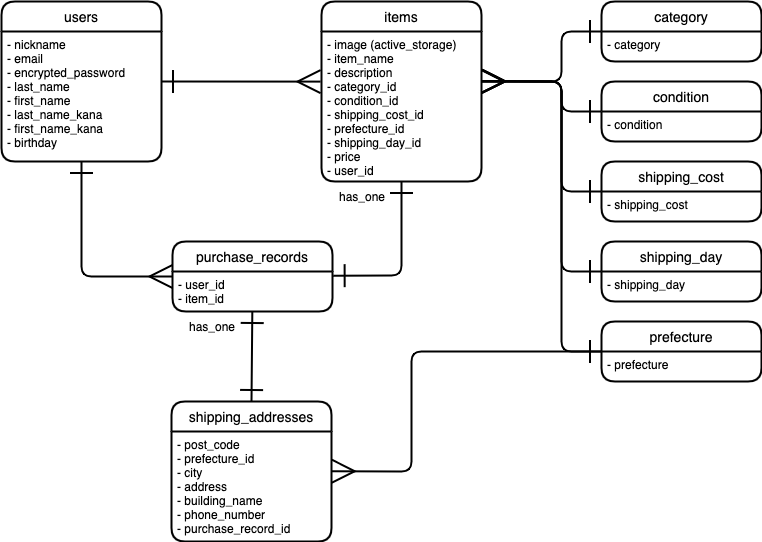

The diagram above was exported from draw.io. Its source (the exported page's mxGraphModel, read from the mxfile embedded in the PNG):
<mxGraphModel dx="1283" dy="421" grid="1" gridSize="10" guides="1" tooltips="1" connect="1" arrows="1" fold="1" page="1" pageScale="1" pageWidth="827" pageHeight="1169" math="0" shadow="0">
  <root>
    <mxCell id="0" />
    <mxCell id="1" parent="0" />
    <mxCell id="20" style="edgeStyle=none;jumpSize=6;html=1;entryX=1.004;entryY=0.105;entryDx=0;entryDy=0;startArrow=ERone;startFill=0;endArrow=ERone;endFill=0;startSize=20;endSize=20;strokeColor=default;strokeWidth=2;exitX=0.5;exitY=1;exitDx=0;exitDy=0;entryPerimeter=0;" parent="1" source="3" target="14" edge="1">
      <mxGeometry relative="1" as="geometry">
        <mxPoint x="380" y="350" as="sourcePoint" />
        <Array as="points">
          <mxPoint x="360" y="434" />
        </Array>
      </mxGeometry>
    </mxCell>
    <mxCell id="2" value="items" style="swimlane;childLayout=stackLayout;horizontal=1;startSize=30;horizontalStack=0;rounded=1;fontSize=14;fontStyle=0;strokeWidth=2;resizeParent=0;resizeLast=1;shadow=0;dashed=0;align=center;" parent="1" vertex="1">
      <mxGeometry x="280" y="160" width="160" height="180" as="geometry" />
    </mxCell>
    <mxCell id="3" value="- image (active_storage)&#10;- item_name&#10;- description&#10;- category_id&#10;- condition_id&#10;- shipping_cost_id&#10;- prefecture_id&#10;- shipping_day_id&#10;- price&#10;- user_id" style="align=left;strokeColor=none;fillColor=none;spacingLeft=4;fontSize=12;verticalAlign=top;resizable=0;rotatable=0;part=1;" parent="2" vertex="1">
      <mxGeometry y="30" width="160" height="150" as="geometry" />
    </mxCell>
    <mxCell id="84" style="edgeStyle=none;jumpSize=6;html=1;exitX=1;exitY=0.5;exitDx=0;exitDy=0;entryX=-0.006;entryY=0.334;entryDx=0;entryDy=0;entryPerimeter=0;startArrow=ERone;startFill=0;endArrow=ERmany;endFill=0;startSize=20;endSize=20;strokeColor=default;strokeWidth=2;" parent="1" source="4" target="3" edge="1">
      <mxGeometry relative="1" as="geometry" />
    </mxCell>
    <mxCell id="4" value="users" style="swimlane;childLayout=stackLayout;horizontal=1;startSize=30;horizontalStack=0;rounded=1;fontSize=14;fontStyle=0;strokeWidth=2;resizeParent=0;resizeLast=1;shadow=0;dashed=0;align=center;" parent="1" vertex="1">
      <mxGeometry x="-40" y="160" width="160" height="160" as="geometry" />
    </mxCell>
    <mxCell id="5" value="- nickname&#10;- email&#10;- encrypted_password&#10;- last_name&#10;- first_name&#10;- last_name_kana&#10;- first_name_kana&#10;- birthday" style="align=left;strokeColor=none;fillColor=none;spacingLeft=4;fontSize=12;verticalAlign=top;resizable=0;rotatable=0;part=1;" parent="4" vertex="1">
      <mxGeometry y="30" width="160" height="130" as="geometry" />
    </mxCell>
    <mxCell id="8" style="edgeStyle=none;jumpSize=6;html=1;startArrow=ERone;startFill=0;endArrow=ERmany;endFill=0;startSize=20;endSize=20;strokeColor=default;strokeWidth=2;" parent="1" source="5" edge="1">
      <mxGeometry relative="1" as="geometry">
        <mxPoint x="120" y="240" as="targetPoint" />
      </mxGeometry>
    </mxCell>
    <mxCell id="13" value="purchase_records" style="swimlane;childLayout=stackLayout;horizontal=1;startSize=30;horizontalStack=0;rounded=1;fontSize=14;fontStyle=0;strokeWidth=2;resizeParent=0;resizeLast=1;shadow=0;dashed=0;align=center;" parent="1" vertex="1">
      <mxGeometry x="131" y="400" width="160" height="70" as="geometry" />
    </mxCell>
    <mxCell id="14" value="- user_id&#10;- item_id" style="align=left;strokeColor=none;fillColor=none;spacingLeft=4;fontSize=12;verticalAlign=top;resizable=0;rotatable=0;part=1;" parent="13" vertex="1">
      <mxGeometry y="30" width="160" height="40" as="geometry" />
    </mxCell>
    <mxCell id="16" value="shipping_addresses" style="swimlane;childLayout=stackLayout;horizontal=1;startSize=30;horizontalStack=0;rounded=1;fontSize=14;fontStyle=0;strokeWidth=2;resizeParent=0;resizeLast=1;shadow=0;dashed=0;align=center;" parent="1" vertex="1">
      <mxGeometry x="130" y="560" width="160" height="140" as="geometry" />
    </mxCell>
    <mxCell id="17" value="- post_code&#10;- prefecture_id&#10;- city&#10;- address&#10;- building_name&#10;- phone_number&#10;- purchase_record_id" style="align=left;strokeColor=none;fillColor=none;spacingLeft=4;fontSize=12;verticalAlign=top;resizable=0;rotatable=0;part=1;" parent="16" vertex="1">
      <mxGeometry y="30" width="160" height="110" as="geometry" />
    </mxCell>
    <mxCell id="21" style="edgeStyle=none;jumpSize=6;html=1;entryX=0;entryY=0.5;entryDx=0;entryDy=0;startArrow=ERone;startFill=0;endArrow=ERmany;endFill=0;startSize=20;endSize=20;strokeColor=default;strokeWidth=2;" parent="1" source="5" target="13" edge="1">
      <mxGeometry relative="1" as="geometry">
        <Array as="points">
          <mxPoint x="40" y="340" />
          <mxPoint x="40" y="435" />
        </Array>
      </mxGeometry>
    </mxCell>
    <mxCell id="44" value="" style="shape=table;startSize=0;container=1;collapsible=1;childLayout=tableLayout;fixedRows=1;rowLines=0;fontStyle=0;align=center;resizeLast=1;strokeColor=none;fillColor=none;" parent="1" vertex="1">
      <mxGeometry x="110" y="470" width="100" height="30" as="geometry" />
    </mxCell>
    <mxCell id="45" value="" style="shape=partialRectangle;collapsible=0;dropTarget=0;pointerEvents=0;fillColor=none;top=0;left=0;bottom=0;right=0;points=[[0,0.5],[1,0.5]];portConstraint=eastwest;" parent="44" vertex="1">
      <mxGeometry width="100" height="30" as="geometry" />
    </mxCell>
    <mxCell id="46" value="" style="shape=partialRectangle;connectable=0;fillColor=none;top=0;left=0;bottom=0;right=0;editable=1;overflow=hidden;" parent="45" vertex="1">
      <mxGeometry width="30" height="30" as="geometry">
        <mxRectangle width="30" height="30" as="alternateBounds" />
      </mxGeometry>
    </mxCell>
    <mxCell id="47" value="has_one" style="shape=partialRectangle;connectable=0;fillColor=none;top=0;left=0;bottom=0;right=0;align=left;spacingLeft=6;overflow=hidden;" parent="45" vertex="1">
      <mxGeometry x="30" width="70" height="30" as="geometry">
        <mxRectangle width="70" height="30" as="alternateBounds" />
      </mxGeometry>
    </mxCell>
    <mxCell id="48" value="" style="shape=table;startSize=0;container=1;collapsible=1;childLayout=tableLayout;fixedRows=1;rowLines=0;fontStyle=0;align=center;resizeLast=1;strokeColor=none;fillColor=none;" parent="1" vertex="1">
      <mxGeometry x="260" y="340" width="90" height="30" as="geometry" />
    </mxCell>
    <mxCell id="49" value="" style="shape=partialRectangle;collapsible=0;dropTarget=0;pointerEvents=0;fillColor=none;top=0;left=0;bottom=0;right=0;points=[[0,0.5],[1,0.5]];portConstraint=eastwest;" parent="48" vertex="1">
      <mxGeometry width="90" height="30" as="geometry" />
    </mxCell>
    <mxCell id="50" value="" style="shape=partialRectangle;connectable=0;fillColor=none;top=0;left=0;bottom=0;right=0;editable=1;overflow=hidden;" parent="49" vertex="1">
      <mxGeometry width="30" height="30" as="geometry">
        <mxRectangle width="30" height="30" as="alternateBounds" />
      </mxGeometry>
    </mxCell>
    <mxCell id="51" value="has_one" style="shape=partialRectangle;connectable=0;fillColor=none;top=0;left=0;bottom=0;right=0;align=left;spacingLeft=6;overflow=hidden;" parent="49" vertex="1">
      <mxGeometry x="30" width="60" height="30" as="geometry">
        <mxRectangle width="60" height="30" as="alternateBounds" />
      </mxGeometry>
    </mxCell>
    <mxCell id="52" style="edgeStyle=none;jumpSize=6;html=1;entryX=0.5;entryY=0;entryDx=0;entryDy=0;startArrow=ERone;startFill=0;endArrow=ERone;endFill=0;startSize=20;endSize=20;strokeColor=default;strokeWidth=2;" parent="1" source="14" target="16" edge="1">
      <mxGeometry relative="1" as="geometry" />
    </mxCell>
    <mxCell id="60" value="prefecture" style="swimlane;childLayout=stackLayout;horizontal=1;startSize=30;horizontalStack=0;rounded=1;fontSize=14;fontStyle=0;strokeWidth=2;resizeParent=0;resizeLast=1;shadow=0;dashed=0;align=center;" parent="1" vertex="1">
      <mxGeometry x="560" y="480" width="160" height="60" as="geometry" />
    </mxCell>
    <mxCell id="61" value="- prefecture" style="align=left;strokeColor=none;fillColor=none;spacingLeft=4;fontSize=12;verticalAlign=top;resizable=0;rotatable=0;part=1;" parent="60" vertex="1">
      <mxGeometry y="30" width="160" height="30" as="geometry" />
    </mxCell>
    <mxCell id="62" value="shipping_day" style="swimlane;childLayout=stackLayout;horizontal=1;startSize=30;horizontalStack=0;rounded=1;fontSize=14;fontStyle=0;strokeWidth=2;resizeParent=0;resizeLast=1;shadow=0;dashed=0;align=center;" parent="1" vertex="1">
      <mxGeometry x="560" y="400" width="160" height="60" as="geometry" />
    </mxCell>
    <mxCell id="63" value="- shipping_day" style="align=left;strokeColor=none;fillColor=none;spacingLeft=4;fontSize=12;verticalAlign=top;resizable=0;rotatable=0;part=1;" parent="62" vertex="1">
      <mxGeometry y="30" width="160" height="30" as="geometry" />
    </mxCell>
    <mxCell id="80" style="edgeStyle=none;jumpSize=6;html=1;exitX=0;exitY=0.5;exitDx=0;exitDy=0;startArrow=ERone;startFill=0;endArrow=ERmany;endFill=0;startSize=20;endSize=20;strokeColor=default;strokeWidth=2;entryX=1;entryY=0.334;entryDx=0;entryDy=0;entryPerimeter=0;" parent="1" source="64" target="3" edge="1">
      <mxGeometry relative="1" as="geometry">
        <mxPoint x="450" y="250" as="targetPoint" />
        <Array as="points">
          <mxPoint x="520" y="270" />
          <mxPoint x="520" y="240" />
        </Array>
      </mxGeometry>
    </mxCell>
    <mxCell id="64" value="condition" style="swimlane;childLayout=stackLayout;horizontal=1;startSize=30;horizontalStack=0;rounded=1;fontSize=14;fontStyle=0;strokeWidth=2;resizeParent=0;resizeLast=1;shadow=0;dashed=0;align=center;" parent="1" vertex="1">
      <mxGeometry x="560" y="240" width="160" height="60" as="geometry" />
    </mxCell>
    <mxCell id="65" value="- condition" style="align=left;strokeColor=none;fillColor=none;spacingLeft=4;fontSize=12;verticalAlign=top;resizable=0;rotatable=0;part=1;" parent="64" vertex="1">
      <mxGeometry y="30" width="160" height="30" as="geometry" />
    </mxCell>
    <mxCell id="68" value="category" style="swimlane;childLayout=stackLayout;horizontal=1;startSize=30;horizontalStack=0;rounded=1;fontSize=14;fontStyle=0;strokeWidth=2;resizeParent=0;resizeLast=1;shadow=0;dashed=0;align=center;" parent="1" vertex="1">
      <mxGeometry x="560" y="160" width="160" height="60" as="geometry" />
    </mxCell>
    <mxCell id="69" value="- category" style="align=left;strokeColor=none;fillColor=none;spacingLeft=4;fontSize=12;verticalAlign=top;resizable=0;rotatable=0;part=1;" parent="68" vertex="1">
      <mxGeometry y="30" width="160" height="30" as="geometry" />
    </mxCell>
    <mxCell id="66" value="shipping_cost" style="swimlane;childLayout=stackLayout;horizontal=1;startSize=30;horizontalStack=0;rounded=1;fontSize=14;fontStyle=0;strokeWidth=2;resizeParent=0;resizeLast=1;shadow=0;dashed=0;align=center;" parent="1" vertex="1">
      <mxGeometry x="560" y="320" width="160" height="60" as="geometry" />
    </mxCell>
    <mxCell id="67" value="- shipping_cost" style="align=left;strokeColor=none;fillColor=none;spacingLeft=4;fontSize=12;verticalAlign=top;resizable=0;rotatable=0;part=1;" parent="66" vertex="1">
      <mxGeometry y="30" width="160" height="30" as="geometry" />
    </mxCell>
    <mxCell id="75" style="edgeStyle=none;jumpSize=6;html=1;exitX=0;exitY=0;exitDx=0;exitDy=0;startArrow=ERone;startFill=0;endArrow=ERmany;endFill=0;startSize=20;endSize=20;strokeColor=default;strokeWidth=2;entryX=1.004;entryY=0.331;entryDx=0;entryDy=0;entryPerimeter=0;" parent="1" source="67" target="3" edge="1">
      <mxGeometry relative="1" as="geometry">
        <mxPoint x="450" y="250" as="targetPoint" />
        <Array as="points">
          <mxPoint x="520" y="350" />
          <mxPoint x="520" y="240" />
        </Array>
      </mxGeometry>
    </mxCell>
    <mxCell id="78" style="edgeStyle=none;jumpSize=6;html=1;exitX=0;exitY=0;exitDx=0;exitDy=0;entryX=1.002;entryY=0.361;entryDx=0;entryDy=0;startArrow=ERone;startFill=0;endArrow=ERmany;endFill=0;startSize=20;endSize=20;strokeColor=default;strokeWidth=2;entryPerimeter=0;" parent="1" source="61" target="17" edge="1">
      <mxGeometry relative="1" as="geometry">
        <Array as="points">
          <mxPoint x="370" y="510" />
          <mxPoint x="370" y="630" />
        </Array>
      </mxGeometry>
    </mxCell>
    <mxCell id="79" style="edgeStyle=none;jumpSize=6;html=1;exitX=0;exitY=0;exitDx=0;exitDy=0;startArrow=ERone;startFill=0;endArrow=ERmany;endFill=0;startSize=20;endSize=20;strokeColor=default;strokeWidth=2;entryX=1.005;entryY=0.332;entryDx=0;entryDy=0;entryPerimeter=0;" parent="1" source="69" target="3" edge="1">
      <mxGeometry relative="1" as="geometry">
        <mxPoint x="450" y="250" as="targetPoint" />
        <Array as="points">
          <mxPoint x="520" y="190" />
          <mxPoint x="520" y="240" />
        </Array>
      </mxGeometry>
    </mxCell>
    <mxCell id="81" style="edgeStyle=none;jumpSize=6;html=1;exitX=0;exitY=0;exitDx=0;exitDy=0;startArrow=ERone;startFill=0;endArrow=ERmany;endFill=0;startSize=20;endSize=20;strokeColor=default;strokeWidth=2;entryX=1;entryY=0.332;entryDx=0;entryDy=0;entryPerimeter=0;" parent="1" source="63" target="3" edge="1">
      <mxGeometry relative="1" as="geometry">
        <mxPoint x="450" y="250" as="targetPoint" />
        <Array as="points">
          <mxPoint x="520" y="430" />
          <mxPoint x="520" y="240" />
        </Array>
      </mxGeometry>
    </mxCell>
    <mxCell id="82" style="edgeStyle=none;jumpSize=6;html=1;exitX=0;exitY=0;exitDx=0;exitDy=0;startArrow=ERone;startFill=0;endArrow=ERmany;endFill=0;startSize=20;endSize=20;strokeColor=default;strokeWidth=2;entryX=1.002;entryY=0.331;entryDx=0;entryDy=0;entryPerimeter=0;" parent="1" source="61" target="3" edge="1">
      <mxGeometry relative="1" as="geometry">
        <mxPoint x="450" y="250" as="targetPoint" />
        <Array as="points">
          <mxPoint x="520" y="510" />
          <mxPoint x="520" y="240" />
        </Array>
      </mxGeometry>
    </mxCell>
  </root>
</mxGraphModel>